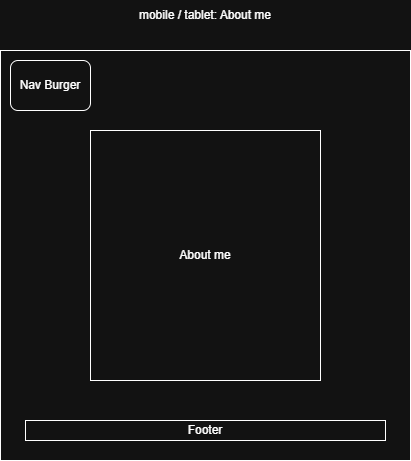

The diagram above was exported from draw.io. Its source (the exported page's mxGraphModel, read from the mxfile embedded in the PNG):
<mxGraphModel dx="1418" dy="756" grid="1" gridSize="10" guides="1" tooltips="1" connect="1" arrows="1" fold="1" page="1" pageScale="1" pageWidth="3300" pageHeight="4681" math="0" shadow="0">
  <root>
    <mxCell id="0" />
    <mxCell id="1" parent="0" />
    <mxCell id="38_mJR7J6i7ozpEllles-3" value="mobile / tablet: About me" style="text;html=1;whiteSpace=wrap;strokeColor=none;fillColor=none;align=center;verticalAlign=middle;rounded=0;" vertex="1" parent="1">
      <mxGeometry x="635" y="100" width="160" height="30" as="geometry" />
    </mxCell>
    <mxCell id="38_mJR7J6i7ozpEllles-6" value="Search for Project" style="rounded=0;whiteSpace=wrap;html=1;" vertex="1" parent="1">
      <mxGeometry x="545" y="310" width="370" height="30" as="geometry" />
    </mxCell>
    <mxCell id="38_mJR7J6i7ozpEllles-1" value="" style="whiteSpace=wrap;html=1;aspect=fixed;" vertex="1" parent="1">
      <mxGeometry x="510" y="150" width="410" height="410" as="geometry" />
    </mxCell>
    <mxCell id="38_mJR7J6i7ozpEllles-13" value="Nav Burger" style="rounded=1;whiteSpace=wrap;html=1;" vertex="1" parent="1">
      <mxGeometry x="520" y="160" width="80" height="50" as="geometry" />
    </mxCell>
    <mxCell id="38_mJR7J6i7ozpEllles-14" value="About me" style="rounded=0;whiteSpace=wrap;html=1;" vertex="1" parent="1">
      <mxGeometry x="600" y="230" width="230" height="250" as="geometry" />
    </mxCell>
    <mxCell id="38_mJR7J6i7ozpEllles-18" value="Footer" style="rounded=0;whiteSpace=wrap;html=1;" vertex="1" parent="1">
      <mxGeometry x="535" y="520" width="360" height="20" as="geometry" />
    </mxCell>
  </root>
</mxGraphModel>